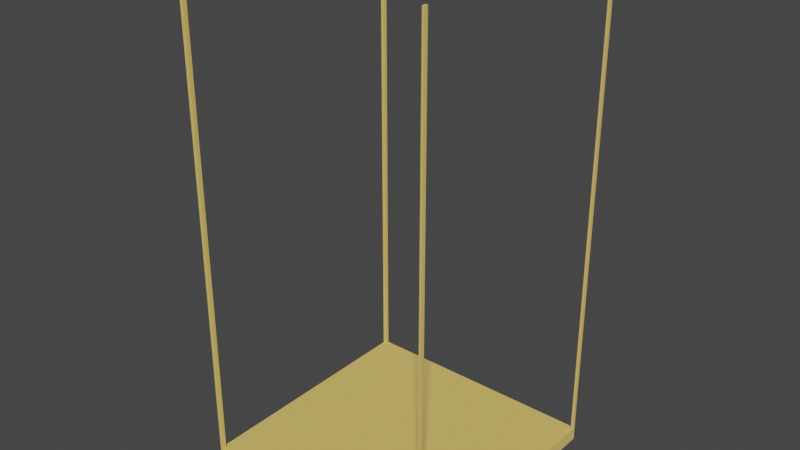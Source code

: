 # Source: move_box.blend  (saved by Blender 2.90.8; exported with 4.5.12 LTS)
import bpy
from mathutils import Matrix  # noqa: F401  (used for matrix-valued properties, if any)

bpy.ops.wm.read_factory_settings(use_empty=True)
scene = bpy.context.scene
scene.name = 'Scene'

# ---- collections
col_collection = bpy.data.collections.new('Collection'); scene.collection.children.link(col_collection)

# ---- materials (node trees are filled in below, after node groups)
mat_material_001 = bpy.data.materials.new('Material.001')
mat_material_001.use_transparent_shadow = False

# ---- material node trees
mat_material_001.use_nodes = True; mat_material_001.node_tree.nodes.clear()
_N = mat_material_001.node_tree.nodes; _L = mat_material_001.node_tree.links
n0 = _N.new('ShaderNodeBsdfPrincipled'); n0.name = 'Principled BSDF'; n0.location = (10, 300)
n0.distribution = 'GGX'
n0.subsurface_method = 'BURLEY'
n0.inputs[0].default_value = (0.8, 0.5611, 0.1405, 1.0)
n0.inputs[2].default_value = 1.0
n0.inputs[3].default_value = 1.45
n0.inputs[13].default_value = 0.0
n0.inputs[24].default_value = 0.1673
n0.inputs[27].default_value = (0.0, 0.0, 0.0, 1.0)
n0.inputs[28].default_value = 1.0
n1 = _N.new('ShaderNodeOutputMaterial'); n1.name = 'Material Output'; n1.location = (300, 300)
_L.new(n0.outputs[0], n1.inputs[0])
n1.is_active_output = True

# ---- world
world_world = bpy.data.worlds.new('World'); scene.world = world_world
world_world.use_nodes = True; world_world.node_tree.nodes.clear()
_N = world_world.node_tree.nodes; _L = world_world.node_tree.links
n0 = _N.new('ShaderNodeOutputWorld'); n0.name = 'World Output'; n0.location = (300, 300)
n1 = _N.new('ShaderNodeBackground'); n1.name = 'Background'; n1.location = (10, 300)
n1.inputs[0].default_value = (0.05088, 0.05088, 0.05088, 1.0)
_L.new(n1.outputs[0], n0.inputs[0])
n0.is_active_output = True
world_world.color = (0.05088, 0.05088, 0.05088)
world_world.use_sun_shadow = False
world_world.sun_shadow_jitter_overblur = 0.0

# ---- meshes
me_cube_001 = bpy.data.meshes.new('Cube.001')
me_cube_001.from_pydata([(-0.4077, -0.4096, 0.0965), (-0.4077, -0.4096, 1.595), (-0.4077, 0.4096, 0.0965), (-0.4077, 0.4096, 1.595), (0.4114, -0.4096, 0.0965), (0.4114, -0.4096, 1.595), (0.4114, 0.4096, 0.0965), (0.4114, 0.4096, 1.595), (0.4044, 0.4096, 0.0965), (0.4044, 0.4096, 1.595), (0.4044, -0.4096, 0.0965), (0.4044, -0.4096, 1.595), (-0.3957, 0.4096, 0.0965), (-0.3957, 0.4096, 1.595), (-0.3957, -0.4096, 0.0965), (-0.3957, -0.4096, 1.595), (-0.4077, 0.3973, 0.0965), (-0.4077, -0.3973, 0.0965), (-0.4077, -0.3973, 1.595), (-0.4077, 0.3973, 1.595), (0.4114, -0.3973, 0.0965), (0.4114, 0.3973, 0.0965), (0.4114, 0.3973, 1.595), (0.4114, -0.3973, 1.595), (0.4044, 0.3973, 1.595), (0.4044, -0.3973, 1.595), (0.4044, 0.3973, 0.0965), (0.4044, -0.3973, 0.0965), (-0.3957, 0.3973, 1.595), (-0.3957, -0.3973, 1.595), (-0.3957, 0.3973, 0.0965), (-0.3957, -0.3973, 0.0965), (-0.4077, 0.3973, 55.9), (-0.4077, 0.4096, 55.9), (0.4044, 0.4096, 55.9), (0.4114, 0.4096, 55.9), (0.4114, -0.3973, 55.9), (0.4114, -0.4096, 55.9), (0.4044, -0.4096, 55.9), (-0.3957, -0.4096, 55.9), (-0.4077, -0.4096, 55.9), (0.4044, -0.3973, 55.9), (-0.3957, 0.4096, 55.9), (-0.3957, -0.3973, 55.9), (-0.4077, -0.3973, 55.9), (0.4114, 0.3973, 55.9), (0.4044, 0.3973, 55.9), (-0.3957, 0.3973, 55.9)], [], [(16, 19, 3, 2), (8, 9, 7, 6), (20, 23, 5, 4), (13, 9, 8, 12), (27, 20, 4, 10), (31, 27, 10, 14), (22, 7, 35, 45), (14, 15, 1, 0), (4, 5, 11, 10), (7, 9, 34, 35), (25, 29, 15, 11), (10, 11, 15, 14), (17, 31, 14, 0), (3, 13, 12, 2), (2, 12, 30, 16), (16, 30, 31, 17), (9, 13, 28, 24), (24, 28, 29, 25), (19, 28, 47, 32), (28, 19, 18, 29), (28, 13, 42, 47), (22, 24, 25, 23), (12, 8, 26, 30), (30, 26, 27, 31), (8, 6, 21, 26), (26, 21, 20, 27), (6, 7, 22, 21), (21, 22, 23, 20), (0, 1, 18, 17), (17, 18, 19, 16), (36, 41, 38, 37), (43, 44, 40, 39), (42, 33, 32, 47), (35, 34, 46, 45), (29, 18, 44, 43), (24, 22, 45, 46), (13, 3, 33, 42), (9, 24, 46, 34), (23, 25, 41, 36), (11, 5, 37, 38), (5, 23, 36, 37), (1, 15, 39, 40), (18, 1, 40, 44), (25, 11, 38, 41), (15, 29, 43, 39), (3, 19, 32, 33)])
_uv = me_cube_001.uv_layers.new(name='UVMap')
_uv.uv.foreach_set('vector', [0.375, 0.2463, 0.625, 0.2463, 0.625, 0.25, 0.375, 0.25, 0.375, 0.4979, 0.625, 0.4979, 0.625, 0.5, 0.375, 0.5, 0.375, 0.7463, 0.625, 0.7463, 0.625, 0.75, 0.375, 0.75, 0.625, 0.2537, 0.625, 0.4979, 0.375, 0.4979, 0.375, 0.2537, 0.3729, 0.7463, 0.375, 0.7463, 0.375, 0.75, 0.3729, 0.75, 0.1287, 0.7463, 0.3729, 0.7463, 0.3729, 0.75, 0.1287, 0.75, 0.625, 0.5037, 0.625, 0.5, 0.625, 0.5, 0.625, 0.5037, 0.375, 0.9963, 0.625, 0.9963, 0.625, 1.0, 0.375, 1.0, 0.375, 0.75, 0.625, 0.75, 0.625, 0.7521, 0.375, 0.7521, 0.625, 0.5, 0.625, 0.4979, 0.625, 0.4979, 0.625, 0.5, 0.6271, 0.7463, 0.8713, 0.7463, 0.8713, 0.75, 0.6271, 0.75, 0.375, 0.7521, 0.625, 0.7521, 0.625, 0.9963, 0.375, 0.9963, 0.125, 0.7463, 0.1287, 0.7463, 0.1287, 0.75, 0.125, 0.75, 0.625, 0.25, 0.625, 0.2537, 0.375, 0.2537, 0.375, 0.25, 0.125, 0.5, 0.1287, 0.5, 0.1287, 0.5037, 0.125, 0.5037, 0.125, 0.5037, 0.1287, 0.5037, 0.1287, 0.7463, 0.125, 0.7463, 0.6271, 0.5, 0.8713, 0.5, 0.8713, 0.5037, 0.6271, 0.5037, 0.6271, 0.5037, 0.8713, 0.5037, 0.8713, 0.7463, 0.6271, 0.7463, 0.875, 0.5037, 0.8713, 0.5037, 0.8713, 0.5037, 0.875, 0.5037, 0.8713, 0.5037, 0.875, 0.5037, 0.875, 0.7463, 0.8713, 0.7463, 0.8713, 0.5037, 0.8713, 0.5, 0.8713, 0.5, 0.8713, 0.5037, 0.625, 0.5037, 0.6271, 0.5037, 0.6271, 0.7463, 0.625, 0.7463, 0.1287, 0.5, 0.3729, 0.5, 0.3729, 0.5037, 0.1287, 0.5037, 0.1287, 0.5037, 0.3729, 0.5037, 0.3729, 0.7463, 0.1287, 0.7463, 0.3729, 0.5, 0.375, 0.5, 0.375, 0.5037, 0.3729, 0.5037, 0.3729, 0.5037, 0.375, 0.5037, 0.375, 0.7463, 0.3729, 0.7463, 0.375, 0.5, 0.625, 0.5, 0.625, 0.5037, 0.375, 0.5037, 0.375, 0.5037, 0.625, 0.5037, 0.625, 0.7463, 0.375, 0.7463, 0.375, 0.0, 0.625, 0.0, 0.625, 0.003737, 0.375, 0.003737, 0.375, 0.003737, 0.625, 0.003737, 0.625, 0.2463, 0.375, 0.2463, 0.625, 0.7463, 0.6271, 0.7463, 0.6271, 0.75, 0.625, 0.75, 0.8713, 0.7463, 0.875, 0.7463, 0.875, 0.75, 0.8713, 0.75, 0.8713, 0.5, 0.875, 0.5, 0.875, 0.5037, 0.8713, 0.5037, 0.625, 0.5, 0.6271, 0.5, 0.6271, 0.5037, 0.625, 0.5037, 0.8713, 0.7463, 0.875, 0.7463, 0.875, 0.7463, 0.8713, 0.7463, 0.6271, 0.5037, 0.625, 0.5037, 0.625, 0.5037, 0.6271, 0.5037, 0.625, 0.2537, 0.625, 0.25, 0.625, 0.25, 0.625, 0.2537, 0.6271, 0.5, 0.6271, 0.5037, 0.6271, 0.5037, 0.6271, 0.5, 0.625, 0.7463, 0.6271, 0.7463, 0.6271, 0.7463, 0.625, 0.7463, 0.625, 0.7521, 0.625, 0.75, 0.625, 0.75, 0.625, 0.7521, 0.625, 0.75, 0.625, 0.7463, 0.625, 0.7463, 0.625, 0.75, 0.625, 1.0, 0.625, 0.9963, 0.625, 0.9963, 0.625, 1.0, 0.625, 0.003737, 0.625, 0.0, 0.625, 0.0, 0.625, 0.003737, 0.6271, 0.7463, 0.6271, 0.75, 0.6271, 0.75, 0.6271, 0.7463, 0.8713, 0.75, 0.8713, 0.7463, 0.8713, 0.7463, 0.8713, 0.75, 0.625, 0.25, 0.625, 0.2463, 0.625, 0.2463, 0.625, 0.25])
me_cube_001.materials.append(mat_material_001)
me_cube_001.use_remesh_fix_poles = True
me_cube_001.use_remesh_preserve_attributes = False
me_cube_001.use_mirror_y = True
me_cube_001.use_mirror_vertex_groups = False
me_cube_001.update()

# ---- objects
ob_cube = bpy.data.objects.new('Cube', me_cube_001)

# ---- transforms, parenting, visibility, modifiers, constraints
ob_cube.location = (0.0, 0.0, 0.0)
ob_cube.scale = (1.0, 1.0, 0.02953)
ob_cube.lineart.crease_threshold = 0.0
ob_cube.use_mesh_mirror_y = True

# ---- collection membership
col_collection.objects.link(ob_cube)

# ---- scene / render settings (as saved in the file)
scene.frame_start = 1; scene.frame_end = 250; scene.frame_set(1)
scene.render.engine = 'BLENDER_EEVEE_NEXT'
scene.cycles.use_denoising = False
scene.cycles.samples = 128
scene.cycles.sampling_pattern = 'TABULATED_SOBOL'
scene.cycles.use_adaptive_sampling = False
scene.cycles.use_light_tree = False
scene.view_settings.view_transform = 'Filmic'
bpy.context.view_layer.update()

# ---- added for rendering (the .blend has no active camera and no usable light): camera, sun
cam_auto = bpy.data.cameras.new('AutoCamera')
cam_auto.lens = 50.0
cam_auto.sensor_width = 36.0
cam_auto.clip_end = 1000.0
ob_auto_camera = bpy.data.objects.new('AutoCamera', cam_auto)
scene.collection.objects.link(ob_auto_camera)
ob_auto_camera.location = (1.86571, -2.23667, 2.31805)
ob_auto_camera.rotation_euler = (1.09748, -7.21219e-08, 0.694738)
scene.camera = ob_auto_camera
light_auto_sun = bpy.data.lights.new('AutoSun', 'SUN')
light_auto_sun.energy = 3.0
light_auto_sun.angle = 0.0523599
ob_auto_sun = bpy.data.objects.new('AutoSun', light_auto_sun)
scene.collection.objects.link(ob_auto_sun)
ob_auto_sun.rotation_euler = (0.872665, 0.174533, 0.523599)
bpy.context.view_layer.update()
